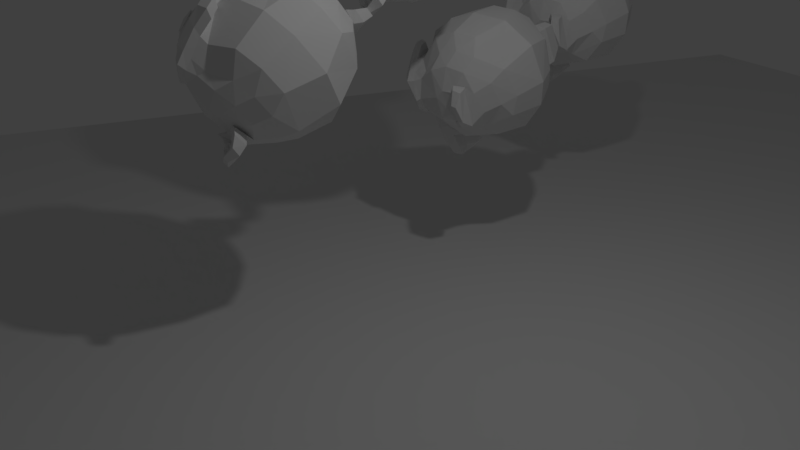 # Source: SoftBody.blend  (saved by Blender 2.79.1; exported with 4.5.12 LTS)
import bpy
from mathutils import Matrix  # noqa: F401  (used for matrix-valued properties, if any)

bpy.ops.wm.read_factory_settings(use_empty=True)
scene = bpy.context.scene
scene.name = 'Scene'

# ---- collections
col_collection_1 = bpy.data.collections.new('Collection 1'); scene.collection.children.link(col_collection_1)
col_collection_2 = bpy.data.collections.new('Collection 2'); scene.collection.children.link(col_collection_2)
col_collection_11 = bpy.data.collections.new('Collection 11'); scene.collection.children.link(col_collection_11)
col_collection_11.hide_render = True
col_collection_11.hide_viewport = True
col_group = bpy.data.collections.new('Group')  # instanced only; not linked into the scene

# ---- materials (node trees are filled in below, after node groups)
mat_material = bpy.data.materials.new('Material')
mat_material.alpha_threshold = 0.0
mat_material.use_transparent_shadow = False
mat_material.roughness = 0.5

# ---- material node trees

# ---- world
world_world = bpy.data.worlds.new('World'); scene.world = world_world
world_world.color = (0.05088, 0.05088, 0.05088)
world_world.use_sun_shadow = False
world_world.sun_shadow_jitter_overblur = 0.0
world_world.cycles.sampling_method = 'MANUAL'

# ---- cameras
cam_camera = bpy.data.cameras.new('Camera')
cam_camera.clip_end = 100.0
cam_camera.lens = 35.0
cam_camera.sensor_width = 32.0
cam_camera.sensor_height = 18.0
cam_camera.ortho_scale = 7.314
cam_camera.dof.focus_distance = 0.0
cam_camera.dof.aperture_fstop = 128.0

# ---- lights
light_lamp = bpy.data.lights.new('Lamp', 'POINT')
light_lamp.transmission_factor = 0.0
light_lamp.cutoff_distance = 30.0
light_lamp.energy = 100.0
light_lamp.shadow_buffer_clip_start = 1.001
light_lamp.shadow_soft_size = 0.1
light_lamp.shadow_maximum_resolution = 0.006
light_lamp.use_absolute_resolution = True

# ---- meshes
me_suzanne = bpy.data.meshes.new('Suzanne')
me_suzanne.from_pydata([(0.5, -0.6875, 0.09375), (-0.4375, -0.7656, 0.1641), (0.4375, -0.7656, 0.1641), (-0.5, -0.6875, 0.09375), (0.5469, -0.5781, 0.05469), (-0.5469, -0.5781, 0.05469), (0.3516, -0.6172, -0.02344), (-0.3516, -0.6172, -0.02344), (0.3516, -0.7188, 0.03125), (-0.3516, -0.7188, 0.03125), (0.3516, -0.7812, 0.1328), (-0.3516, -0.7812, 0.1328), (0.2734, -0.7969, 0.1641), (-0.2734, -0.7969, 0.1641), (0.2031, -0.7422, 0.09375), (-0.2031, -0.7422, 0.09375), (0.1562, -0.6484, 0.05469), (-0.1562, -0.6484, 0.05469), (0.07812, -0.6562, 0.2422), (-0.07812, -0.6562, 0.2422), (0.1406, -0.7422, 0.2422), (-0.1406, -0.7422, 0.2422), (0.2422, -0.7969, 0.2422), (-0.2422, -0.7969, 0.2422), (0.2734, -0.7969, 0.3281), (-0.2734, -0.7969, 0.3281), (0.2031, -0.7422, 0.3906), (-0.2031, -0.7422, 0.3906), (0.1562, -0.6484, 0.4375), (-0.1562, -0.6484, 0.4375), (0.3516, -0.6172, 0.5156), (-0.3516, -0.6172, 0.5156), (0.3516, -0.7188, 0.4531), (-0.3516, -0.7188, 0.4531), (0.3516, -0.7812, 0.3594), (-0.3516, -0.7812, 0.3594), (0.4375, -0.7656, 0.3281), (-0.4375, -0.7656, 0.3281), (0.5, -0.6875, 0.3906), (-0.5, -0.6875, 0.3906), (0.5469, -0.5781, 0.4375), (-0.5469, -0.5781, 0.4375), (0.625, -0.5625, 0.2422), (-0.625, -0.5625, 0.2422), (0.5625, -0.6719, 0.2422), (-0.5625, -0.6719, 0.2422), (0.4688, -0.7578, 0.2422), (-0.4688, -0.7578, 0.2422), (0.4766, -0.7734, 0.2422), (-0.4766, -0.7734, 0.2422), (0.4453, -0.7812, 0.3359), (-0.4453, -0.7812, 0.3359), (0.3516, -0.8047, 0.375), (-0.3516, -0.8047, 0.375), (0.2656, -0.8203, 0.3359), (-0.2656, -0.8203, 0.3359), (0.2266, -0.8203, 0.2422), (-0.2266, -0.8203, 0.2422), (0.2656, -0.8203, 0.1562), (-0.2656, -0.8203, 0.1562), (0.3516, -0.8281, 0.2422), (-0.3516, -0.8281, 0.2422), (0.3516, -0.8047, 0.1172), (-0.3516, -0.8047, 0.1172), (0.4453, -0.7812, 0.1562), (-0.4453, -0.7812, 0.1562), (0.0, -0.7422, 0.4297), (0.0, -0.8203, 0.3516), (0.0, -0.7344, -0.6797), (0.0, -0.7812, -0.3203), (0.0, -0.7969, -0.1875), (0.0, -0.7188, -0.7734), (0.0, -0.6016, 0.4062), (0.0, -0.5703, 0.5703), (0.0, 0.5469, 0.8984), (0.0, 0.8516, 0.5625), (0.0, 0.8281, 0.07031), (0.0, 0.3516, -0.3828), (0.2031, -0.5625, -0.1875), (-0.2031, -0.5625, -0.1875), (0.3125, -0.5703, -0.4375), (-0.3125, -0.5703, -0.4375), (0.3516, -0.5703, -0.6953), (-0.3516, -0.5703, -0.6953), (0.3672, -0.5312, -0.8906), (-0.3672, -0.5312, -0.8906), (0.3281, -0.5234, -0.9453), (-0.3281, -0.5234, -0.9453), (0.1797, -0.5547, -0.9688), (-0.1797, -0.5547, -0.9688), (0.0, -0.5781, -0.9844), (0.4375, -0.5312, -0.1406), (-0.4375, -0.5312, -0.1406), (0.6328, -0.5391, -0.03906), (-0.6328, -0.5391, -0.03906), (0.8281, -0.4453, 0.1484), (-0.8281, -0.4453, 0.1484), (0.8594, -0.5938, 0.4297), (-0.8594, -0.5938, 0.4297), (0.7109, -0.625, 0.4844), (-0.7109, -0.625, 0.4844), (0.4922, -0.6875, 0.6016), (-0.4922, -0.6875, 0.6016), (0.3203, -0.7344, 0.7578), (-0.3203, -0.7344, 0.7578), (0.1562, -0.7578, 0.7188), (-0.1562, -0.7578, 0.7188), (0.0625, -0.75, 0.4922), (-0.0625, -0.75, 0.4922), (0.1641, -0.7734, 0.4141), (-0.1641, -0.7734, 0.4141), (0.125, -0.7656, 0.3047), (-0.125, -0.7656, 0.3047), (0.375, -0.7031, 0.01562), (-0.375, -0.7031, 0.01562), (0.4922, -0.6719, 0.0625), (-0.4922, -0.6719, 0.0625), (0.625, -0.6484, 0.1875), (-0.625, -0.6484, 0.1875), (0.6406, -0.6484, 0.2969), (-0.6406, -0.6484, 0.2969), (0.6016, -0.6641, 0.375), (-0.6016, -0.6641, 0.375), (0.4297, -0.7188, 0.4375), (-0.4297, -0.7188, 0.4375), (0.25, -0.7578, 0.4688), (-0.25, -0.7578, 0.4688), (0.0, -0.7344, -0.7656), (0.1094, -0.7344, -0.7188), (-0.1094, -0.7344, -0.7188), (0.1172, -0.7109, -0.8359), (-0.1172, -0.7109, -0.8359), (0.0625, -0.6953, -0.8828), (-0.0625, -0.6953, -0.8828), (0.0, -0.6875, -0.8906), (0.0, -0.75, -0.1953), (0.0, -0.7422, -0.1406), (0.1016, -0.7422, -0.1484), (-0.1016, -0.7422, -0.1484), (0.125, -0.75, -0.2266), (-0.125, -0.75, -0.2266), (0.08594, -0.7422, -0.2891), (-0.08594, -0.7422, -0.2891), (0.3984, -0.6719, -0.04688), (-0.3984, -0.6719, -0.04688), (0.6172, -0.625, 0.05469), (-0.6172, -0.625, 0.05469), (0.7266, -0.6016, 0.2031), (-0.7266, -0.6016, 0.2031), (0.7422, -0.6562, 0.375), (-0.7422, -0.6562, 0.375), (0.6875, -0.7266, 0.4141), (-0.6875, -0.7266, 0.4141), (0.4375, -0.7969, 0.5469), (-0.4375, -0.7969, 0.5469), (0.3125, -0.8359, 0.6406), (-0.3125, -0.8359, 0.6406), (0.2031, -0.8516, 0.6172), (-0.2031, -0.8516, 0.6172), (0.1016, -0.8438, 0.4297), (-0.1016, -0.8438, 0.4297), (0.125, -0.8125, -0.1016), (-0.125, -0.8125, -0.1016), (0.2109, -0.7109, -0.4453), (-0.2109, -0.7109, -0.4453), (0.25, -0.6875, -0.7031), (-0.25, -0.6875, -0.7031), (0.2656, -0.6641, -0.8203), (-0.2656, -0.6641, -0.8203), (0.2344, -0.6328, -0.9141), (-0.2344, -0.6328, -0.9141), (0.1641, -0.6328, -0.9297), (-0.1641, -0.6328, -0.9297), (0.0, -0.6406, -0.9453), (0.0, -0.7266, 0.04688), (0.0, -0.7656, 0.2109), (0.3281, -0.7422, 0.4766), (-0.3281, -0.7422, 0.4766), (0.1641, -0.75, 0.1406), (-0.1641, -0.75, 0.1406), (0.1328, -0.7578, 0.2109), (-0.1328, -0.7578, 0.2109), (0.1172, -0.7344, -0.6875), (-0.1172, -0.7344, -0.6875), (0.07812, -0.75, -0.4453), (-0.07812, -0.75, -0.4453), (0.0, -0.75, -0.4453), (0.0, -0.7422, -0.3281), (0.09375, -0.7812, -0.2734), (-0.09375, -0.7812, -0.2734), (0.1328, -0.7969, -0.2266), (-0.1328, -0.7969, -0.2266), (0.1094, -0.7812, -0.1328), (-0.1094, -0.7812, -0.1328), (0.03906, -0.7812, -0.125), (-0.03906, -0.7812, -0.125), (0.0, -0.8281, -0.2031), (0.04688, -0.8125, -0.1484), (-0.04688, -0.8125, -0.1484), (0.09375, -0.8125, -0.1562), (-0.09375, -0.8125, -0.1562), (0.1094, -0.8281, -0.2266), (-0.1094, -0.8281, -0.2266), (0.07812, -0.8047, -0.25), (-0.07812, -0.8047, -0.25), (0.0, -0.8047, -0.2891), (0.2578, -0.5547, -0.3125), (-0.2578, -0.5547, -0.3125), (0.1641, -0.7109, -0.2422), (-0.1641, -0.7109, -0.2422), (0.1797, -0.7109, -0.3125), (-0.1797, -0.7109, -0.3125), (0.2344, -0.5547, -0.25), (-0.2344, -0.5547, -0.25), (0.0, -0.6875, -0.875), (0.04688, -0.6875, -0.8672), (-0.04688, -0.6875, -0.8672), (0.09375, -0.7109, -0.8203), (-0.09375, -0.7109, -0.8203), (0.09375, -0.7266, -0.7422), (-0.09375, -0.7266, -0.7422), (0.0, -0.6562, -0.7812), (0.09375, -0.6641, -0.75), (-0.09375, -0.6641, -0.75), (0.09375, -0.6406, -0.8125), (-0.09375, -0.6406, -0.8125), (0.04688, -0.6328, -0.8516), (-0.04688, -0.6328, -0.8516), (0.0, -0.6328, -0.8594), (0.1719, -0.7812, 0.2188), (-0.1719, -0.7812, 0.2188), (0.1875, -0.7734, 0.1562), (-0.1875, -0.7734, 0.1562), (0.3359, -0.7578, 0.4297), (-0.3359, -0.7578, 0.4297), (0.2734, -0.7734, 0.4219), (-0.2734, -0.7734, 0.4219), (0.4219, -0.7734, 0.3984), (-0.4219, -0.7734, 0.3984), (0.5625, -0.6953, 0.3516), (-0.5625, -0.6953, 0.3516), (0.5859, -0.6875, 0.2891), (-0.5859, -0.6875, 0.2891), (0.5781, -0.6797, 0.1953), (-0.5781, -0.6797, 0.1953), (0.4766, -0.7188, 0.1016), (-0.4766, -0.7188, 0.1016), (0.375, -0.7422, 0.0625), (-0.375, -0.7422, 0.0625), (0.2266, -0.7812, 0.1094), (-0.2266, -0.7812, 0.1094), (0.1797, -0.7812, 0.2969), (-0.1797, -0.7812, 0.2969), (0.2109, -0.7812, 0.375), (-0.2109, -0.7812, 0.375), (0.2344, -0.7578, 0.3594), (-0.2344, -0.7578, 0.3594), (0.1953, -0.7578, 0.2969), (-0.1953, -0.7578, 0.2969), (0.2422, -0.7578, 0.125), (-0.2422, -0.7578, 0.125), (0.375, -0.7266, 0.08594), (-0.375, -0.7266, 0.08594), (0.4609, -0.7031, 0.1172), (-0.4609, -0.7031, 0.1172), (0.5469, -0.6719, 0.2109), (-0.5469, -0.6719, 0.2109), (0.5547, -0.6719, 0.2812), (-0.5547, -0.6719, 0.2812), (0.5312, -0.6797, 0.3359), (-0.5312, -0.6797, 0.3359), (0.4141, -0.75, 0.3906), (-0.4141, -0.75, 0.3906), (0.2812, -0.7656, 0.3984), (-0.2812, -0.7656, 0.3984), (0.3359, -0.75, 0.4062), (-0.3359, -0.75, 0.4062), (0.2031, -0.75, 0.1719), (-0.2031, -0.75, 0.1719), (0.1953, -0.75, 0.2266), (-0.1953, -0.75, 0.2266), (0.1094, -0.6094, 0.4609), (-0.1094, -0.6094, 0.4609), (0.1953, -0.6172, 0.6641), (-0.1953, -0.6172, 0.6641), (0.3359, -0.5938, 0.6875), (-0.3359, -0.5938, 0.6875), (0.4844, -0.5547, 0.5547), (-0.4844, -0.5547, 0.5547), (0.6797, -0.4922, 0.4531), (-0.6797, -0.4922, 0.4531), (0.7969, -0.4609, 0.4062), (-0.7969, -0.4609, 0.4062), (0.7734, -0.375, 0.1641), (-0.7734, -0.375, 0.1641), (0.6016, -0.4141, 0.0), (-0.6016, -0.4141, 0.0), (0.4375, -0.4688, -0.09375), (-0.4375, -0.4688, -0.09375), (0.0, -0.2891, 0.8984), (0.0, 0.07812, 0.9844), (0.0, 0.6719, -0.1953), (0.0, -0.1875, -0.4609), (0.0, -0.4609, -0.9766), (0.0, -0.3438, -0.8047), (0.0, -0.3203, -0.5703), (0.0, -0.2812, -0.4844), (0.8516, -0.05469, 0.2344), (-0.8516, -0.05469, 0.2344), (0.8594, 0.04688, 0.3203), (-0.8594, 0.04688, 0.3203), (0.7734, 0.4375, 0.2656), (-0.7734, 0.4375, 0.2656), (0.4609, 0.7031, 0.4375), (-0.4609, 0.7031, 0.4375), (0.7344, -0.07031, -0.04688), (-0.7344, -0.07031, -0.04688), (0.5938, 0.1641, -0.125), (-0.5938, 0.1641, -0.125), (0.6406, 0.4297, -0.007812), (-0.6406, 0.4297, -0.007812), (0.3359, 0.6641, 0.05469), (-0.3359, 0.6641, 0.05469), (0.2344, -0.4062, -0.3516), (-0.2344, -0.4062, -0.3516), (0.1797, -0.2578, -0.4141), (-0.1797, -0.2578, -0.4141), (0.2891, -0.3828, -0.7109), (-0.2891, -0.3828, -0.7109), (0.25, -0.3906, -0.5), (-0.25, -0.3906, -0.5), (0.3281, -0.3984, -0.9141), (-0.3281, -0.3984, -0.9141), (0.1406, -0.3672, -0.7578), (-0.1406, -0.3672, -0.7578), (0.125, -0.3594, -0.5391), (-0.125, -0.3594, -0.5391), (0.1641, -0.4375, -0.9453), (-0.1641, -0.4375, -0.9453), (0.2188, -0.4297, -0.2812), (-0.2188, -0.4297, -0.2812), (0.2109, -0.4688, -0.2266), (-0.2109, -0.4688, -0.2266), (0.2031, -0.5, -0.1719), (-0.2031, -0.5, -0.1719), (0.2109, -0.1641, -0.3906), (-0.2109, -0.1641, -0.3906), (0.2969, 0.2656, -0.3125), (-0.2969, 0.2656, -0.3125), (0.3438, 0.5391, -0.1484), (-0.3438, 0.5391, -0.1484), (0.4531, 0.3828, 0.8672), (-0.4531, 0.3828, 0.8672), (0.4531, 0.07031, 0.9297), (-0.4531, 0.07031, 0.9297), (0.4531, -0.2344, 0.8516), (-0.4531, -0.2344, 0.8516), (0.4609, -0.4297, 0.5234), (-0.4609, -0.4297, 0.5234), (0.7266, -0.3359, 0.4062), (-0.7266, -0.3359, 0.4062), (0.6328, -0.2812, 0.4531), (-0.6328, -0.2812, 0.4531), (0.6406, -0.05469, 0.7031), (-0.6406, -0.05469, 0.7031), (0.7969, -0.125, 0.5625), (-0.7969, -0.125, 0.5625), (0.7969, 0.1172, 0.6172), (-0.7969, 0.1172, 0.6172), (0.6406, 0.1953, 0.75), (-0.6406, 0.1953, 0.75), (0.6406, 0.4453, 0.6797), (-0.6406, 0.4453, 0.6797), (0.7969, 0.3594, 0.5391), (-0.7969, 0.3594, 0.5391), (0.6172, 0.5859, 0.3281), (-0.6172, 0.5859, 0.3281), (0.4844, 0.5469, 0.02344), (-0.4844, 0.5469, 0.02344), (0.8203, 0.2031, 0.3281), (-0.8203, 0.2031, 0.3281), (0.4062, -0.1484, -0.1719), (-0.4062, -0.1484, -0.1719), (0.4297, 0.2109, -0.1953), (-0.4297, 0.2109, -0.1953), (0.8906, 0.2344, 0.4062), (-0.8906, 0.2344, 0.4062), (0.7734, 0.125, -0.1406), (-0.7734, 0.125, -0.1406), (1.039, 0.3281, -0.1016), (-1.039, 0.3281, -0.1016), (1.281, 0.4297, 0.05469), (-1.281, 0.4297, 0.05469), (1.352, 0.4219, 0.3203), (-1.352, 0.4219, 0.3203), (1.234, 0.4219, 0.5078), (-1.234, 0.4219, 0.5078), (1.023, 0.3125, 0.4766), (-1.023, 0.3125, 0.4766), (1.016, 0.2891, 0.4141), (-1.016, 0.2891, 0.4141), (1.188, 0.3906, 0.4375), (-1.188, 0.3906, 0.4375), (1.266, 0.4062, 0.2891), (-1.266, 0.4062, 0.2891), (1.211, 0.4062, 0.07812), (-1.211, 0.4062, 0.07812), (1.031, 0.3047, -0.03906), (-1.031, 0.3047, -0.03906), (0.8281, 0.1328, -0.07031), (-0.8281, 0.1328, -0.07031), (0.9219, 0.2188, 0.3594), (-0.9219, 0.2188, 0.3594), (0.9453, 0.2891, 0.3047), (-0.9453, 0.2891, 0.3047), (0.8828, 0.2109, -0.02344), (-0.8828, 0.2109, -0.02344), (1.039, 0.3672, 0.0), (-1.039, 0.3672, 0.0), (1.188, 0.4453, 0.09375), (-1.188, 0.4453, 0.09375), (1.234, 0.4453, 0.25), (-1.234, 0.4453, 0.25), (1.172, 0.4375, 0.3594), (-1.172, 0.4375, 0.3594), (1.023, 0.3594, 0.3438), (-1.023, 0.3594, 0.3438), (0.8438, 0.2109, 0.2891), (-0.8438, 0.2109, 0.2891), (0.8359, 0.2734, 0.1719), (-0.8359, 0.2734, 0.1719), (0.7578, 0.2734, 0.09375), (-0.7578, 0.2734, 0.09375), (0.8203, 0.2734, 0.08594), (-0.8203, 0.2734, 0.08594), (0.8438, 0.2734, 0.01562), (-0.8438, 0.2734, 0.01562), (0.8125, 0.2734, -0.01562), (-0.8125, 0.2734, -0.01562), (0.7266, 0.07031, 0.0), (-0.7266, 0.07031, 0.0), (0.7188, 0.1719, -0.02344), (-0.7188, 0.1719, -0.02344), (0.7188, 0.1875, 0.03906), (-0.7188, 0.1875, 0.03906), (0.7969, 0.2109, 0.2031), (-0.7969, 0.2109, 0.2031), (0.8906, 0.2656, 0.2422), (-0.8906, 0.2656, 0.2422), (0.8906, 0.3203, 0.2344), (-0.8906, 0.3203, 0.2344), (0.8125, 0.3203, -0.01562), (-0.8125, 0.3203, -0.01562), (0.8516, 0.3203, 0.01562), (-0.8516, 0.3203, 0.01562), (0.8281, 0.3203, 0.07812), (-0.8281, 0.3203, 0.07812), (0.7656, 0.3203, 0.09375), (-0.7656, 0.3203, 0.09375), (0.8438, 0.3203, 0.1719), (-0.8438, 0.3203, 0.1719), (1.039, 0.4141, 0.3281), (-1.039, 0.4141, 0.3281), (1.188, 0.4844, 0.3438), (-1.188, 0.4844, 0.3438), (1.258, 0.4922, 0.2422), (-1.258, 0.4922, 0.2422), (1.211, 0.4844, 0.08594), (-1.211, 0.4844, 0.08594), (1.047, 0.4219, 0.0), (-1.047, 0.4219, 0.0), (0.8828, 0.2656, -0.01562), (-0.8828, 0.2656, -0.01562), (0.9531, 0.3438, 0.2891), (-0.9531, 0.3438, 0.2891), (0.8906, 0.3281, 0.1094), (-0.8906, 0.3281, 0.1094), (0.9375, 0.3359, 0.0625), (-0.9375, 0.3359, 0.0625), (1.0, 0.3672, 0.125), (-1.0, 0.3672, 0.125), (0.9609, 0.3516, 0.1719), (-0.9609, 0.3516, 0.1719), (1.016, 0.375, 0.2344), (-1.016, 0.375, 0.2344), (1.055, 0.3828, 0.1875), (-1.055, 0.3828, 0.1875), (1.109, 0.3906, 0.2109), (-1.109, 0.3906, 0.2109), (1.086, 0.3906, 0.2734), (-1.086, 0.3906, 0.2734), (1.023, 0.4844, 0.4375), (-1.023, 0.4844, 0.4375), (1.25, 0.5469, 0.4688), (-1.25, 0.5469, 0.4688), (1.367, 0.5, 0.2969), (-1.367, 0.5, 0.2969), (1.312, 0.5312, 0.05469), (-1.312, 0.5312, 0.05469), (1.039, 0.4922, -0.08594), (-1.039, 0.4922, -0.08594), (0.7891, 0.3281, -0.125), (-0.7891, 0.3281, -0.125), (0.8594, 0.3828, 0.3828), (-0.8594, 0.3828, 0.3828)], [], [(46, 0, 44), (3, 47, 45), (44, 4, 42), (5, 45, 43), (0, 6, 4), (7, 3, 5), (2, 8, 0), (9, 1, 3), (10, 14, 8), (15, 11, 9), (8, 16, 6), (17, 9, 7), (20, 16, 14), (21, 17, 19), (12, 20, 14), (21, 13, 15), (22, 26, 20), (27, 23, 21), (26, 18, 20), (27, 19, 29), (32, 28, 26), (33, 29, 31), (34, 26, 24), (35, 27, 33), (36, 32, 34), (37, 33, 39), (38, 30, 32), (39, 31, 41), (44, 40, 38), (45, 41, 43), (46, 38, 36), (47, 39, 45), (36, 48, 46), (37, 49, 51), (34, 50, 36), (35, 51, 53), (24, 52, 34), (25, 53, 55), (22, 54, 24), (23, 55, 57), (22, 58, 56), (59, 23, 57), (12, 62, 58), (63, 13, 59), (10, 64, 62), (65, 11, 63), (2, 48, 64), (49, 1, 65), (60, 64, 48), (49, 65, 61), (62, 64, 60), (61, 65, 63), (60, 58, 62), (63, 59, 61), (60, 56, 58), (59, 57, 61), (60, 54, 56), (57, 55, 61), (60, 52, 54), (55, 53, 61), (60, 50, 52), (53, 51, 61), (60, 48, 50), (51, 49, 61), (171, 90, 88), (172, 90, 173), (169, 88, 86), (170, 89, 172), (84, 169, 86), (170, 85, 87), (82, 167, 84), (168, 83, 85), (80, 165, 82), (166, 81, 83), (78, 143, 161), (144, 79, 162), (93, 143, 91), (94, 144, 146), (93, 147, 145), (148, 94, 146), (97, 147, 95), (98, 148, 150), (99, 149, 97), (100, 150, 152), (101, 151, 99), (102, 152, 154), (101, 155, 153), (156, 102, 154), (105, 155, 103), (106, 156, 158), (107, 157, 105), (108, 158, 160), (66, 159, 107), (66, 160, 67), (125, 159, 109), (126, 160, 158), (125, 155, 157), (156, 126, 158), (153, 176, 123), (154, 177, 156), (151, 123, 121), (152, 124, 154), (149, 121, 119), (150, 122, 152), (147, 119, 117), (148, 120, 150), (145, 117, 115), (146, 118, 148), (143, 115, 113), (144, 116, 146), (161, 113, 14), (162, 114, 144), (14, 174, 161), (174, 15, 162), (159, 111, 109), (160, 112, 67), (111, 175, 180), (175, 112, 181), (178, 175, 174), (179, 175, 181), (132, 173, 171), (173, 133, 172), (130, 171, 169), (172, 131, 170), (130, 167, 128), (131, 168, 170), (163, 182, 165), (183, 164, 166), (128, 165, 182), (166, 129, 183), (187, 184, 141), (187, 185, 186), (184, 68, 182), (185, 68, 186), (128, 68, 127), (129, 68, 183), (139, 188, 141), (189, 140, 142), (137, 190, 139), (191, 138, 140), (194, 137, 136), (195, 138, 193), (70, 136, 135), (70, 136, 195), (141, 69, 187), (142, 69, 189), (188, 205, 69), (189, 205, 204), (70, 197, 194), (198, 70, 195), (194, 199, 192), (200, 195, 193), (199, 190, 192), (200, 191, 202), (190, 203, 188), (204, 191, 189), (201, 197, 196), (202, 198, 200), (196, 203, 201), (204, 196, 202), (136, 161, 174), (162, 136, 174), (137, 208, 161), (209, 138, 162), (141, 208, 139), (142, 209, 211), (184, 210, 141), (185, 211, 164), (206, 163, 80), (207, 164, 211), (212, 210, 206), (213, 211, 209), (78, 208, 212), (209, 79, 213), (127, 219, 128), (127, 220, 71), (130, 219, 217), (220, 131, 218), (132, 217, 215), (218, 133, 216), (134, 215, 214), (216, 134, 214), (215, 228, 214), (216, 228, 227), (215, 224, 226), (225, 216, 227), (217, 222, 224), (223, 218, 225), (71, 222, 219), (71, 223, 221), (221, 226, 222), (227, 221, 223), (222, 226, 224), (225, 227, 223), (180, 231, 229), (232, 181, 230), (111, 229, 251), (230, 112, 252), (111, 253, 109), (112, 254, 252), (14, 231, 178), (15, 232, 250), (14, 247, 249), (248, 15, 250), (113, 245, 247), (246, 114, 248), (115, 243, 245), (244, 116, 246), (117, 241, 243), (242, 118, 244), (121, 241, 119), (122, 242, 240), (123, 239, 121), (124, 240, 238), (123, 233, 237), (234, 124, 238), (176, 235, 233), (236, 177, 234), (125, 253, 235), (254, 126, 236), (253, 273, 235), (254, 274, 256), (233, 273, 275), (274, 234, 276), (233, 271, 237), (234, 272, 276), (237, 269, 239), (238, 270, 272), (241, 269, 267), (270, 242, 268), (241, 265, 243), (242, 266, 268), (245, 265, 263), (266, 246, 264), (245, 261, 247), (246, 262, 264), (247, 259, 249), (248, 260, 262), (231, 259, 277), (260, 232, 278), (253, 257, 255), (258, 254, 256), (251, 279, 257), (280, 252, 258), (229, 277, 279), (278, 230, 280), (66, 281, 72), (282, 66, 72), (107, 283, 281), (284, 108, 282), (103, 283, 105), (104, 284, 286), (101, 285, 103), (102, 286, 288), (99, 287, 101), (100, 288, 290), (99, 291, 289), (292, 100, 290), (95, 291, 97), (96, 292, 294), (95, 295, 293), (296, 96, 294), (93, 297, 295), (298, 94, 296), (306, 335, 305), (306, 336, 326), (305, 333, 304), (305, 334, 336), (304, 337, 303), (304, 338, 334), (88, 303, 337), (303, 89, 338), (86, 337, 331), (338, 87, 332), (84, 331, 327), (332, 85, 328), (82, 327, 329), (328, 83, 330), (327, 335, 329), (336, 328, 330), (331, 333, 327), (332, 334, 338), (329, 325, 323), (330, 326, 336), (80, 329, 323), (330, 81, 324), (339, 212, 206), (340, 213, 342), (323, 206, 80), (324, 207, 340), (212, 343, 78), (213, 344, 342), (343, 91, 78), (344, 92, 298), (321, 301, 76), (322, 301, 350), (349, 77, 301), (350, 77, 348), (77, 345, 302), (346, 77, 302), (302, 325, 306), (326, 302, 306), (325, 339, 323), (326, 340, 346), (293, 315, 307), (316, 294, 308), (313, 76, 75), (314, 76, 322), (355, 300, 299), (356, 300, 354), (300, 351, 74), (352, 300, 74), (74, 313, 75), (314, 74, 75), (289, 359, 361), (360, 290, 362), (361, 365, 363), (366, 362, 364), (363, 367, 369), (368, 364, 370), (369, 373, 371), (374, 370, 372), (375, 373, 311), (376, 374, 372), (313, 371, 375), (372, 314, 376), (351, 369, 371), (370, 352, 372), (353, 363, 369), (364, 354, 370), (355, 361, 363), (362, 356, 364), (289, 357, 287), (290, 358, 362), (357, 299, 73), (358, 299, 356), (281, 285, 287), (286, 282, 288), (281, 357, 73), (358, 282, 73), (72, 281, 73), (73, 282, 72), (293, 359, 291), (294, 360, 308), (307, 365, 359), (366, 308, 360), (309, 367, 365), (368, 310, 366), (373, 379, 311), (374, 380, 368), (347, 381, 345), (348, 382, 384), (381, 317, 315), (382, 318, 384), (295, 381, 315), (382, 296, 316), (297, 339, 381), (340, 298, 382), (339, 345, 381), (382, 346, 340), (297, 343, 341), (342, 344, 298), (319, 375, 311), (320, 376, 378), (375, 321, 313), (376, 322, 378), (383, 319, 317), (384, 320, 378), (349, 383, 347), (350, 384, 378), (321, 377, 349), (350, 378, 322), (385, 399, 397), (386, 400, 412), (397, 401, 395), (402, 398, 396), (401, 393, 395), (402, 394, 404), (403, 391, 393), (404, 392, 406), (405, 389, 391), (406, 390, 408), (389, 409, 387), (410, 390, 388), (407, 415, 409), (416, 408, 410), (405, 417, 407), (418, 406, 408), (421, 405, 403), (422, 406, 420), (423, 403, 401), (424, 404, 422), (425, 401, 399), (426, 402, 424), (399, 413, 425), (414, 400, 426), (317, 439, 315), (318, 440, 442), (387, 441, 317), (388, 442, 410), (307, 439, 309), (440, 308, 310), (379, 411, 385), (412, 380, 386), (409, 437, 441), (438, 410, 442), (443, 437, 435), (444, 438, 442), (431, 435, 433), (436, 432, 434), (445, 431, 429), (446, 432, 444), (445, 447, 427), (446, 448, 430), (427, 413, 411), (428, 414, 448), (309, 427, 379), (428, 310, 380), (439, 445, 309), (440, 446, 444), (439, 441, 443), (444, 442, 440), (413, 449, 473), (450, 414, 474), (429, 449, 447), (430, 450, 460), (429, 457, 459), (458, 430, 460), (433, 457, 431), (434, 458, 456), (435, 455, 433), (436, 456, 454), (435, 451, 453), (452, 436, 454), (437, 471, 451), (472, 438, 452), (425, 473, 461), (474, 426, 462), (423, 461, 463), (462, 424, 464), (421, 463, 465), (464, 422, 466), (421, 467, 419), (422, 468, 466), (419, 469, 417), (420, 470, 468), (417, 471, 415), (418, 472, 470), (453, 475, 455), (454, 476, 478), (477, 481, 475), (478, 482, 480), (481, 485, 483), (486, 482, 484), (485, 489, 483), (486, 490, 488), (461, 483, 489), (484, 462, 490), (481, 473, 449), (482, 474, 484), (459, 481, 449), (460, 482, 476), (455, 459, 457), (460, 456, 458), (471, 453, 451), (472, 454, 478), (469, 477, 471), (478, 470, 472), (485, 469, 467), (486, 470, 480), (487, 467, 465), (488, 468, 486), (463, 487, 465), (488, 464, 466), (461, 489, 463), (464, 490, 462), (389, 501, 499), (502, 390, 500), (391, 499, 497), (500, 392, 498), (391, 495, 393), (392, 496, 498), (393, 493, 395), (394, 494, 496), (395, 491, 397), (396, 492, 494), (397, 503, 385), (398, 504, 492), (499, 503, 491), (500, 504, 502), (491, 497, 499), (498, 492, 500), (493, 495, 497), (498, 496, 494), (379, 503, 311), (380, 504, 386), (311, 501, 319), (502, 312, 320), (317, 501, 387), (502, 318, 388), (46, 2, 0), (3, 1, 47), (44, 0, 4), (5, 3, 45), (0, 8, 6), (7, 9, 3), (2, 10, 8), (9, 11, 1), (10, 12, 14), (15, 13, 11), (8, 14, 16), (17, 15, 9), (20, 18, 16), (21, 15, 17), (12, 22, 20), (21, 23, 13), (22, 24, 26), (27, 25, 23), (26, 28, 18), (27, 21, 19), (32, 30, 28), (33, 27, 29), (34, 32, 26), (35, 25, 27), (36, 38, 32), (37, 35, 33), (38, 40, 30), (39, 33, 31), (44, 42, 40), (45, 39, 41), (46, 44, 38), (47, 37, 39), (36, 50, 48), (37, 47, 49), (34, 52, 50), (35, 37, 51), (24, 54, 52), (25, 35, 53), (22, 56, 54), (23, 25, 55), (22, 12, 58), (59, 13, 23), (12, 10, 62), (63, 11, 13), (10, 2, 64), (65, 1, 11), (2, 46, 48), (49, 47, 1), (171, 173, 90), (172, 89, 90), (169, 171, 88), (170, 87, 89), (84, 167, 169), (170, 168, 85), (82, 165, 167), (168, 166, 83), (80, 163, 165), (166, 164, 81), (78, 91, 143), (144, 92, 79), (93, 145, 143), (94, 92, 144), (93, 95, 147), (148, 96, 94), (97, 149, 147), (98, 96, 148), (99, 151, 149), (100, 98, 150), (101, 153, 151), (102, 100, 152), (101, 103, 155), (156, 104, 102), (105, 157, 155), (106, 104, 156), (107, 159, 157), (108, 106, 158), (66, 67, 159), (66, 108, 160), (125, 157, 159), (126, 110, 160), (125, 176, 155), (156, 177, 126), (153, 155, 176), (154, 124, 177), (151, 153, 123), (152, 122, 124), (149, 151, 121), (150, 120, 122), (147, 149, 119), (148, 118, 120), (145, 147, 117), (146, 116, 118), (143, 145, 115), (144, 114, 116), (161, 143, 113), (162, 15, 114), (14, 178, 174), (174, 179, 15), (159, 67, 111), (160, 110, 112), (111, 67, 175), (175, 67, 112), (178, 180, 175), (179, 174, 175), (132, 134, 173), (173, 134, 133), (130, 132, 171), (172, 133, 131), (130, 169, 167), (131, 129, 168), (163, 184, 182), (183, 185, 164), (128, 167, 165), (166, 168, 129), (187, 186, 184), (187, 142, 185), (184, 186, 68), (185, 183, 68), (128, 182, 68), (129, 127, 68), (139, 190, 188), (189, 191, 140), (137, 192, 190), (191, 193, 138), (194, 192, 137), (195, 136, 138), (70, 194, 136), (141, 188, 69), (142, 187, 69), (188, 203, 205), (189, 69, 205), (70, 196, 197), (198, 196, 70), (194, 197, 199), (200, 198, 195), (199, 201, 190), (200, 193, 191), (190, 201, 203), (204, 202, 191), (201, 199, 197), (202, 196, 198), (196, 205, 203), (204, 205, 196), (136, 137, 161), (162, 138, 136), (137, 139, 208), (209, 140, 138), (141, 210, 208), (142, 140, 209), (184, 163, 210), (185, 142, 211), (206, 210, 163), (207, 81, 164), (212, 208, 210), (213, 207, 211), (78, 161, 208), (209, 162, 79), (127, 71, 219), (127, 129, 220), (130, 128, 219), (220, 129, 131), (132, 130, 217), (218, 131, 133), (134, 132, 215), (216, 133, 134), (215, 226, 228), (216, 214, 228), (215, 217, 224), (225, 218, 216), (217, 219, 222), (223, 220, 218), (71, 221, 222), (71, 220, 223), (221, 228, 226), (227, 228, 221), (180, 178, 231), (232, 179, 181), (111, 180, 229), (230, 181, 112), (111, 251, 253), (112, 110, 254), (14, 249, 231), (15, 179, 232), (14, 113, 247), (248, 114, 15), (113, 115, 245), (246, 116, 114), (115, 117, 243), (244, 118, 116), (117, 119, 241), (242, 120, 118), (121, 239, 241), (122, 120, 242), (123, 237, 239), (124, 122, 240), (123, 176, 233), (234, 177, 124), (176, 125, 235), (236, 126, 177), (125, 109, 253), (254, 110, 126), (253, 255, 273), (254, 236, 274), (233, 235, 273), (274, 236, 234), (233, 275, 271), (234, 238, 272), (237, 271, 269), (238, 240, 270), (241, 239, 269), (270, 240, 242), (241, 267, 265), (242, 244, 266), (245, 243, 265), (266, 244, 246), (245, 263, 261), (246, 248, 262), (247, 261, 259), (248, 250, 260), (231, 249, 259), (260, 250, 232), (253, 251, 257), (258, 252, 254), (251, 229, 279), (280, 230, 252), (229, 231, 277), (278, 232, 230), (66, 107, 281), (282, 108, 66), (107, 105, 283), (284, 106, 108), (103, 285, 283), (104, 106, 284), (101, 287, 285), (102, 104, 286), (99, 289, 287), (100, 102, 288), (99, 97, 291), (292, 98, 100), (95, 293, 291), (96, 98, 292), (95, 93, 295), (296, 94, 96), (93, 91, 297), (298, 92, 94), (306, 325, 335), (306, 305, 336), (305, 335, 333), (305, 304, 334), (304, 333, 337), (304, 303, 338), (88, 90, 303), (303, 90, 89), (86, 88, 337), (338, 89, 87), (84, 86, 331), (332, 87, 85), (82, 84, 327), (328, 85, 83), (327, 333, 335), (336, 334, 328), (331, 337, 333), (332, 328, 334), (329, 335, 325), (330, 324, 326), (80, 82, 329), (330, 83, 81), (339, 341, 212), (340, 207, 213), (323, 339, 206), (324, 81, 207), (212, 341, 343), (213, 79, 344), (343, 297, 91), (344, 79, 92), (321, 349, 301), (322, 76, 301), (349, 347, 77), (350, 301, 77), (77, 347, 345), (346, 348, 77), (302, 345, 325), (326, 346, 302), (325, 345, 339), (326, 324, 340), (293, 295, 315), (316, 296, 294), (313, 321, 76), (314, 75, 76), (355, 353, 300), (356, 299, 300), (300, 353, 351), (352, 354, 300), (74, 351, 313), (314, 352, 74), (289, 291, 359), (360, 292, 290), (361, 359, 365), (366, 360, 362), (363, 365, 367), (368, 366, 364), (369, 367, 373), (374, 368, 370), (375, 371, 373), (376, 312, 374), (313, 351, 371), (372, 352, 314), (351, 353, 369), (370, 354, 352), (353, 355, 363), (364, 356, 354), (355, 357, 361), (362, 358, 356), (289, 361, 357), (290, 288, 358), (357, 355, 299), (358, 73, 299), (281, 283, 285), (286, 284, 282), (281, 287, 357), (358, 288, 282), (293, 307, 359), (294, 292, 360), (307, 309, 365), (366, 310, 308), (309, 379, 367), (368, 380, 310), (373, 367, 379), (374, 312, 380), (347, 383, 381), (348, 346, 382), (381, 383, 317), (382, 316, 318), (295, 297, 381), (382, 298, 296), (297, 341, 339), (340, 342, 298), (319, 377, 375), (320, 312, 376), (375, 377, 321), (376, 314, 322), (383, 377, 319), (384, 318, 320), (349, 377, 383), (350, 348, 384), (385, 411, 399), (386, 398, 400), (397, 399, 401), (402, 400, 398), (401, 403, 393), (402, 396, 394), (403, 405, 391), (404, 394, 392), (405, 407, 389), (406, 392, 390), (389, 407, 409), (410, 408, 390), (407, 417, 415), (416, 418, 408), (405, 419, 417), (418, 420, 406), (421, 419, 405), (422, 404, 406), (423, 421, 403), (424, 402, 404), (425, 423, 401), (426, 400, 402), (399, 411, 413), (414, 412, 400), (317, 441, 439), (318, 316, 440), (387, 409, 441), (388, 318, 442), (307, 315, 439), (440, 316, 308), (379, 427, 411), (412, 428, 380), (409, 415, 437), (438, 416, 410), (443, 441, 437), (444, 436, 438), (431, 443, 435), (436, 444, 432), (445, 443, 431), (446, 430, 432), (445, 429, 447), (446, 428, 448), (427, 447, 413), (428, 412, 414), (309, 445, 427), (428, 446, 310), (439, 443, 445), (440, 310, 446), (413, 447, 449), (450, 448, 414), (429, 459, 449), (430, 448, 450), (429, 431, 457), (458, 432, 430), (433, 455, 457), (434, 432, 458), (435, 453, 455), (436, 434, 456), (435, 437, 451), (452, 438, 436), (437, 415, 471), (472, 416, 438), (425, 413, 473), (474, 414, 426), (423, 425, 461), (462, 426, 424), (421, 423, 463), (464, 424, 422), (421, 465, 467), (422, 420, 468), (419, 467, 469), (420, 418, 470), (417, 469, 471), (418, 416, 472), (453, 477, 475), (454, 456, 476), (477, 479, 481), (478, 476, 482), (481, 479, 485), (486, 480, 482), (485, 487, 489), (486, 484, 490), (461, 473, 483), (484, 474, 462), (481, 483, 473), (482, 450, 474), (459, 475, 481), (460, 450, 482), (455, 475, 459), (460, 476, 456), (471, 477, 453), (472, 452, 454), (469, 479, 477), (478, 480, 470), (485, 479, 469), (486, 468, 470), (487, 485, 467), (488, 466, 468), (463, 489, 487), (488, 490, 464), (389, 387, 501), (502, 388, 390), (391, 389, 499), (500, 390, 392), (391, 497, 495), (392, 394, 496), (393, 495, 493), (394, 396, 494), (395, 493, 491), (396, 398, 492), (397, 491, 503), (398, 386, 504), (499, 501, 503), (500, 492, 504), (491, 493, 497), (498, 494, 492), (379, 385, 503), (380, 312, 504), (311, 503, 501), (502, 504, 312), (317, 319, 501), (502, 320, 318)])
me_suzanne.materials.append(mat_material)
me_suzanne.use_remesh_preserve_volume = False
me_suzanne.use_remesh_preserve_attributes = False
me_suzanne.use_mirror_vertex_groups = False
me_suzanne.update()
me_plane = bpy.data.meshes.new('Plane')
me_plane.from_pydata([(-1.0, -1.0, 0.0), (1.0, -1.0, 0.0), (-1.0, 1.0, 0.0), (1.0, 1.0, 0.0)], [], [(0, 1, 3, 2)])
me_plane.materials.append(mat_material)
me_plane.use_remesh_preserve_volume = False
me_plane.use_remesh_preserve_attributes = False
me_plane.use_mirror_vertex_groups = False
me_plane.update()
me_cube = bpy.data.meshes.new('Cube')
me_cube.from_pydata([(-1.0, -1.0, -1.0), (-1.0, -1.0, 1.0), (-1.0, 1.0, -1.0), (-1.0, 1.0, 1.0), (1.0, -1.0, -1.0), (1.0, -1.0, 1.0), (1.0, 1.0, -1.0), (1.0, 1.0, 1.0)], [], [(1, 3, 2, 0), (3, 7, 6, 2), (7, 5, 4, 6), (5, 1, 0, 4), (0, 2, 6, 4), (5, 7, 3, 1)])
me_cube.use_remesh_preserve_volume = False
me_cube.use_remesh_preserve_attributes = False
me_cube.use_mirror_vertex_groups = False
me_cube.update()

# ---- objects
ob_suzanne = bpy.data.objects.new('Suzanne', me_suzanne)
ob_plane = bpy.data.objects.new('Plane', me_plane)
ob_lamp = bpy.data.objects.new('Lamp', light_lamp)
ob_camera = bpy.data.objects.new('Camera', cam_camera)
ob_group = bpy.data.objects.new('Group', None)
ob_cube = bpy.data.objects.new('Cube', me_cube)

# ---- transforms, parenting, visibility, modifiers, constraints
ob_suzanne.location = (0.6757, 0.8485, 3.744)
ob_suzanne.rotation_euler = (-0.9557, 0.5548, -1.18)
ob_suzanne.lineart.crease_threshold = 0.0
_m = ob_suzanne.modifiers.new('Cast', 'CAST')
_m = ob_suzanne.modifiers.new('Array', 'ARRAY')
_m.constant_offset_displace = (0.0, 0.0, 0.0)
ob_plane.location = (2.102, 3.414, -0.3806)
ob_plane.scale = (10.0, 10.0, 10.0)
ob_plane.lineart.crease_threshold = 0.0
ob_lamp.location = (4.076, 1.005, 5.904)
ob_lamp.rotation_euler = (0.6503, 0.05522, 1.866)
ob_lamp.lock_rotations_4d = False
ob_lamp.empty_display_type = 'ARROWS'
ob_lamp.color = (0.0, 0.0, 0.0, 0.0)
ob_lamp.lineart.crease_threshold = 0.0
ob_camera.location = (10.04, -2.975, 4.488)
ob_camera.rotation_euler = (1.172, 0.0111, 1.18)
ob_camera.scale = (1.0, 1.0, 1.0)
ob_camera.lock_rotations_4d = False
ob_camera.empty_display_type = 'ARROWS'
ob_camera.color = (0.0, 0.0, 0.0, 0.0)
ob_camera.display_type = 'WIRE'
ob_camera.lineart.crease_threshold = 0.0
ob_group.location = (2.102, 3.414, -0.3806)
ob_group.rotation_euler = (0.5084, -0.9362, -0.619)
ob_group.empty_image_offset = (0.0, 0.0)
ob_group.show_instancer_for_render = False
ob_group.instance_type = 'COLLECTION'
ob_group.lineart.crease_threshold = 0.0
ob_cube.location = (4.209, 0.0, 2.0)
ob_cube.hide_render = True
ob_cube.lineart.crease_threshold = 0.0
ob_group.instance_collection = col_group

# ---- collection membership
col_collection_1.objects.link(ob_suzanne)
col_collection_1.objects.link(ob_plane)
col_collection_1.objects.link(ob_lamp)
col_collection_1.objects.link(ob_camera)
col_collection_2.objects.link(ob_group)
col_collection_11.objects.link(ob_cube)
col_group.objects.link(ob_suzanne)

# ---- scene / render settings (as saved in the file)
scene.camera = ob_camera
scene.frame_start = 1; scene.frame_end = 250; scene.frame_set(3)
scene.render.engine = 'BLENDER_EEVEE_NEXT'
scene.render.resolution_percentage = 50
scene.render.dither_intensity = 0.0
scene.cycles.use_denoising = False
scene.cycles.samples = 128
scene.cycles.sampling_pattern = 'TABULATED_SOBOL'
scene.cycles.use_adaptive_sampling = False
scene.cycles.use_light_tree = False
scene.view_settings.view_transform = 'Standard'
bpy.context.view_layer.update()
